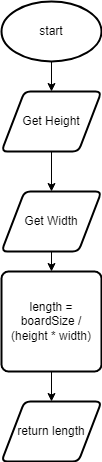

The diagram above was exported from draw.io. Its source (the exported page's mxGraphModel, read from the mxfile embedded in the PNG):
<mxGraphModel dx="1074" dy="755" grid="1" gridSize="10" guides="1" tooltips="1" connect="1" arrows="1" fold="1" page="1" pageScale="1" pageWidth="827" pageHeight="1169" math="0" shadow="0">
  <root>
    <mxCell id="0" />
    <mxCell id="1" parent="0" />
    <mxCell id="4" style="edgeStyle=none;html=1;exitX=0.5;exitY=1;exitDx=0;exitDy=0;exitPerimeter=0;" edge="1" parent="1" source="2" target="3">
      <mxGeometry relative="1" as="geometry" />
    </mxCell>
    <mxCell id="2" value="start" style="strokeWidth=2;html=1;shape=mxgraph.flowchart.start_1;whiteSpace=wrap;" vertex="1" parent="1">
      <mxGeometry x="60" y="70" width="100" height="60" as="geometry" />
    </mxCell>
    <mxCell id="6" style="edgeStyle=none;html=1;exitX=0.5;exitY=1;exitDx=0;exitDy=0;" edge="1" parent="1" source="3" target="5">
      <mxGeometry relative="1" as="geometry" />
    </mxCell>
    <mxCell id="3" value="Get Height" style="shape=parallelogram;html=1;strokeWidth=2;perimeter=parallelogramPerimeter;whiteSpace=wrap;rounded=1;arcSize=12;size=0.23;" vertex="1" parent="1">
      <mxGeometry x="60" y="160" width="100" height="60" as="geometry" />
    </mxCell>
    <mxCell id="8" style="edgeStyle=none;html=1;exitX=0.5;exitY=1;exitDx=0;exitDy=0;entryX=0.5;entryY=0;entryDx=0;entryDy=0;" edge="1" parent="1" source="5" target="7">
      <mxGeometry relative="1" as="geometry" />
    </mxCell>
    <mxCell id="5" value="Get Width" style="shape=parallelogram;html=1;strokeWidth=2;perimeter=parallelogramPerimeter;whiteSpace=wrap;rounded=1;arcSize=12;size=0.23;" vertex="1" parent="1">
      <mxGeometry x="60" y="260" width="100" height="60" as="geometry" />
    </mxCell>
    <mxCell id="10" style="edgeStyle=none;html=1;exitX=0.5;exitY=1;exitDx=0;exitDy=0;entryX=0.5;entryY=0;entryDx=0;entryDy=0;" edge="1" parent="1" source="7" target="9">
      <mxGeometry relative="1" as="geometry" />
    </mxCell>
    <mxCell id="7" value="length = boardSize / (height * width)" style="rounded=1;whiteSpace=wrap;html=1;absoluteArcSize=1;arcSize=14;strokeWidth=2;" vertex="1" parent="1">
      <mxGeometry x="60" y="340" width="100" height="100" as="geometry" />
    </mxCell>
    <mxCell id="9" value="return length" style="shape=parallelogram;html=1;strokeWidth=2;perimeter=parallelogramPerimeter;whiteSpace=wrap;rounded=1;arcSize=12;size=0.23;" vertex="1" parent="1">
      <mxGeometry x="60" y="470" width="100" height="60" as="geometry" />
    </mxCell>
  </root>
</mxGraphModel>